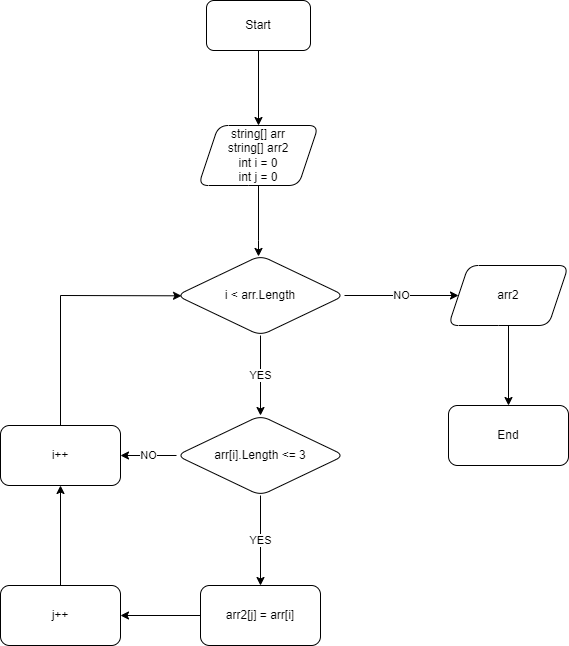

The diagram above was exported from draw.io. Its source (the exported page's mxGraphModel, read from the mxfile embedded in the PNG):
<mxGraphModel dx="1152" dy="663" grid="1" gridSize="10" guides="1" tooltips="1" connect="1" arrows="1" fold="1" page="1" pageScale="1" pageWidth="827" pageHeight="1169" math="0" shadow="0">
  <root>
    <mxCell id="0" />
    <mxCell id="1" parent="0" />
    <mxCell id="r20RWzC91ftWZwh5syGE-3" value="" style="edgeStyle=orthogonalEdgeStyle;rounded=0;orthogonalLoop=1;jettySize=auto;html=1;" edge="1" parent="1" source="r20RWzC91ftWZwh5syGE-1" target="r20RWzC91ftWZwh5syGE-2">
      <mxGeometry relative="1" as="geometry" />
    </mxCell>
    <mxCell id="r20RWzC91ftWZwh5syGE-1" value="Start" style="rounded=1;whiteSpace=wrap;html=1;" vertex="1" parent="1">
      <mxGeometry x="370" y="20" width="104" height="50" as="geometry" />
    </mxCell>
    <mxCell id="r20RWzC91ftWZwh5syGE-5" value="" style="edgeStyle=orthogonalEdgeStyle;rounded=0;orthogonalLoop=1;jettySize=auto;html=1;" edge="1" parent="1" source="r20RWzC91ftWZwh5syGE-2" target="r20RWzC91ftWZwh5syGE-4">
      <mxGeometry relative="1" as="geometry">
        <Array as="points">
          <mxPoint x="422" y="260" />
          <mxPoint x="422" y="260" />
        </Array>
      </mxGeometry>
    </mxCell>
    <mxCell id="r20RWzC91ftWZwh5syGE-2" value="string[] arr&lt;br&gt;string[] arr2&lt;br&gt;int i = 0&lt;br&gt;int j = 0" style="shape=parallelogram;perimeter=parallelogramPerimeter;whiteSpace=wrap;html=1;fixedSize=1;rounded=1;" vertex="1" parent="1">
      <mxGeometry x="362" y="145" width="120" height="60" as="geometry" />
    </mxCell>
    <mxCell id="r20RWzC91ftWZwh5syGE-7" value="YES" style="edgeStyle=orthogonalEdgeStyle;rounded=0;orthogonalLoop=1;jettySize=auto;html=1;" edge="1" parent="1" source="r20RWzC91ftWZwh5syGE-4" target="r20RWzC91ftWZwh5syGE-6">
      <mxGeometry relative="1" as="geometry" />
    </mxCell>
    <mxCell id="r20RWzC91ftWZwh5syGE-18" value="NO" style="edgeStyle=orthogonalEdgeStyle;rounded=0;orthogonalLoop=1;jettySize=auto;html=1;" edge="1" parent="1" source="r20RWzC91ftWZwh5syGE-4" target="r20RWzC91ftWZwh5syGE-17">
      <mxGeometry relative="1" as="geometry" />
    </mxCell>
    <mxCell id="r20RWzC91ftWZwh5syGE-4" value="i &amp;lt; arr.Length" style="rhombus;whiteSpace=wrap;html=1;rounded=1;" vertex="1" parent="1">
      <mxGeometry x="340" y="275" width="168" height="80" as="geometry" />
    </mxCell>
    <mxCell id="r20RWzC91ftWZwh5syGE-9" value="YES" style="edgeStyle=orthogonalEdgeStyle;rounded=0;orthogonalLoop=1;jettySize=auto;html=1;" edge="1" parent="1" source="r20RWzC91ftWZwh5syGE-6" target="r20RWzC91ftWZwh5syGE-8">
      <mxGeometry relative="1" as="geometry" />
    </mxCell>
    <mxCell id="r20RWzC91ftWZwh5syGE-13" value="NO" style="edgeStyle=orthogonalEdgeStyle;rounded=0;orthogonalLoop=1;jettySize=auto;html=1;" edge="1" parent="1" source="r20RWzC91ftWZwh5syGE-6" target="r20RWzC91ftWZwh5syGE-12">
      <mxGeometry relative="1" as="geometry" />
    </mxCell>
    <mxCell id="r20RWzC91ftWZwh5syGE-6" value="arr[i].Length &amp;lt;= 3" style="rhombus;whiteSpace=wrap;html=1;rounded=1;" vertex="1" parent="1">
      <mxGeometry x="340" y="435" width="168" height="80" as="geometry" />
    </mxCell>
    <mxCell id="r20RWzC91ftWZwh5syGE-11" value="" style="edgeStyle=orthogonalEdgeStyle;rounded=0;orthogonalLoop=1;jettySize=auto;html=1;" edge="1" parent="1" source="r20RWzC91ftWZwh5syGE-8" target="r20RWzC91ftWZwh5syGE-10">
      <mxGeometry relative="1" as="geometry" />
    </mxCell>
    <mxCell id="r20RWzC91ftWZwh5syGE-8" value="arr2[j] = arr[i]" style="whiteSpace=wrap;html=1;rounded=1;" vertex="1" parent="1">
      <mxGeometry x="364" y="605" width="120" height="60" as="geometry" />
    </mxCell>
    <mxCell id="r20RWzC91ftWZwh5syGE-14" value="" style="edgeStyle=orthogonalEdgeStyle;rounded=0;orthogonalLoop=1;jettySize=auto;html=1;" edge="1" parent="1" source="r20RWzC91ftWZwh5syGE-10" target="r20RWzC91ftWZwh5syGE-12">
      <mxGeometry relative="1" as="geometry" />
    </mxCell>
    <mxCell id="r20RWzC91ftWZwh5syGE-10" value="j++" style="whiteSpace=wrap;html=1;rounded=1;" vertex="1" parent="1">
      <mxGeometry x="164" y="605" width="120" height="60" as="geometry" />
    </mxCell>
    <mxCell id="r20RWzC91ftWZwh5syGE-12" value="i++" style="whiteSpace=wrap;html=1;rounded=1;" vertex="1" parent="1">
      <mxGeometry x="164" y="445" width="120" height="60" as="geometry" />
    </mxCell>
    <mxCell id="r20RWzC91ftWZwh5syGE-15" value="" style="endArrow=classic;html=1;rounded=0;exitX=0.5;exitY=0;exitDx=0;exitDy=0;entryX=0.03;entryY=0.504;entryDx=0;entryDy=0;entryPerimeter=0;" edge="1" parent="1" source="r20RWzC91ftWZwh5syGE-12" target="r20RWzC91ftWZwh5syGE-4">
      <mxGeometry width="50" height="50" relative="1" as="geometry">
        <mxPoint x="224" y="440" as="sourcePoint" />
        <mxPoint x="350" y="315" as="targetPoint" />
        <Array as="points">
          <mxPoint x="224" y="315" />
        </Array>
      </mxGeometry>
    </mxCell>
    <mxCell id="r20RWzC91ftWZwh5syGE-20" value="" style="edgeStyle=orthogonalEdgeStyle;rounded=0;orthogonalLoop=1;jettySize=auto;html=1;" edge="1" parent="1" source="r20RWzC91ftWZwh5syGE-17" target="r20RWzC91ftWZwh5syGE-19">
      <mxGeometry relative="1" as="geometry" />
    </mxCell>
    <mxCell id="r20RWzC91ftWZwh5syGE-17" value="arr2" style="shape=parallelogram;perimeter=parallelogramPerimeter;whiteSpace=wrap;html=1;fixedSize=1;rounded=1;" vertex="1" parent="1">
      <mxGeometry x="612" y="285" width="120" height="60" as="geometry" />
    </mxCell>
    <mxCell id="r20RWzC91ftWZwh5syGE-19" value="End" style="whiteSpace=wrap;html=1;rounded=1;" vertex="1" parent="1">
      <mxGeometry x="612" y="425" width="120" height="60" as="geometry" />
    </mxCell>
  </root>
</mxGraphModel>